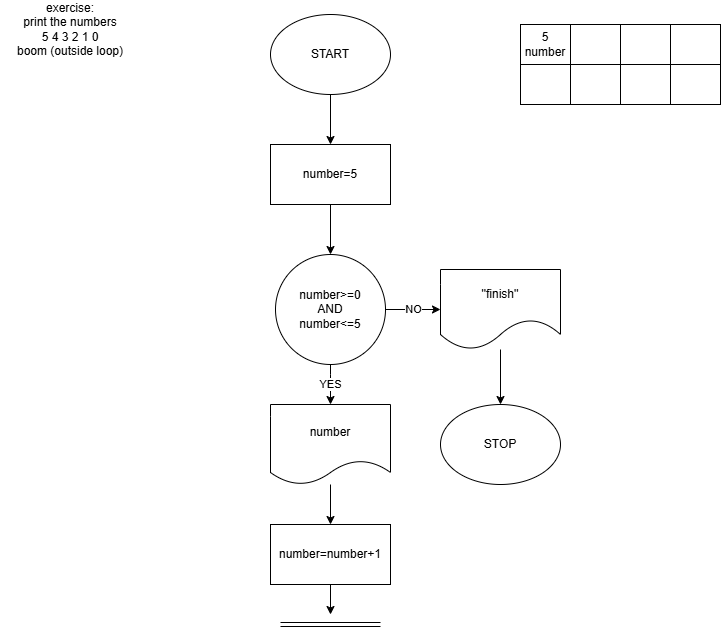

The diagram above was exported from draw.io. Its source (the exported page's mxGraphModel, read from the mxfile embedded in the PNG):
<mxGraphModel dx="1033" dy="562" grid="1" gridSize="10" guides="1" tooltips="1" connect="1" arrows="1" fold="1" page="1" pageScale="1" pageWidth="827" pageHeight="1169" math="0" shadow="0">
  <root>
    <mxCell id="0" />
    <mxCell id="1" parent="0" />
    <mxCell id="k0dueOkWAl11xoqb1AJZ-92" parent="1" style="text;html=1;whiteSpace=wrap;strokeColor=none;fillColor=none;align=center;verticalAlign=middle;rounded=0;" value="exercise:&lt;div&gt;print the numbers&lt;/div&gt;&lt;div&gt;5 4 3 2 1 0&lt;/div&gt;&lt;div&gt;boom (outside loop)&lt;/div&gt;" vertex="1">
      <mxGeometry height="30" width="140" x="60" y="30" as="geometry" />
    </mxCell>
    <mxCell id="k0dueOkWAl11xoqb1AJZ-103" edge="1" parent="1" source="k0dueOkWAl11xoqb1AJZ-93" style="edgeStyle=orthogonalEdgeStyle;rounded=0;orthogonalLoop=1;jettySize=auto;html=1;" target="k0dueOkWAl11xoqb1AJZ-102" value="">
      <mxGeometry relative="1" as="geometry" />
    </mxCell>
    <mxCell id="k0dueOkWAl11xoqb1AJZ-93" parent="1" style="ellipse;whiteSpace=wrap;html=1;" value="START" vertex="1">
      <mxGeometry height="80" width="120" x="330" y="30" as="geometry" />
    </mxCell>
    <mxCell id="k0dueOkWAl11xoqb1AJZ-94" parent="1" style="rounded=0;whiteSpace=wrap;html=1;" value="" vertex="1">
      <mxGeometry height="40" width="50" x="730" y="40" as="geometry" />
    </mxCell>
    <mxCell id="k0dueOkWAl11xoqb1AJZ-95" parent="1" style="rounded=0;whiteSpace=wrap;html=1;" value="" vertex="1">
      <mxGeometry height="40" width="50" x="680" y="40" as="geometry" />
    </mxCell>
    <mxCell id="k0dueOkWAl11xoqb1AJZ-96" parent="1" style="rounded=0;whiteSpace=wrap;html=1;" value="" vertex="1">
      <mxGeometry height="40" width="50" x="630" y="40" as="geometry" />
    </mxCell>
    <mxCell id="k0dueOkWAl11xoqb1AJZ-97" parent="1" style="rounded=0;whiteSpace=wrap;html=1;" value="5&lt;br&gt;&lt;div&gt;number&lt;/div&gt;" vertex="1">
      <mxGeometry height="40" width="50" x="580" y="40" as="geometry" />
    </mxCell>
    <mxCell id="k0dueOkWAl11xoqb1AJZ-98" parent="1" style="rounded=0;whiteSpace=wrap;html=1;" value="" vertex="1">
      <mxGeometry height="40" width="50" x="730" y="80" as="geometry" />
    </mxCell>
    <mxCell id="k0dueOkWAl11xoqb1AJZ-99" parent="1" style="rounded=0;whiteSpace=wrap;html=1;" value="" vertex="1">
      <mxGeometry height="40" width="50" x="680" y="80" as="geometry" />
    </mxCell>
    <mxCell id="k0dueOkWAl11xoqb1AJZ-100" parent="1" style="rounded=0;whiteSpace=wrap;html=1;" value="" vertex="1">
      <mxGeometry height="40" width="50" x="630" y="80" as="geometry" />
    </mxCell>
    <mxCell id="k0dueOkWAl11xoqb1AJZ-101" parent="1" style="rounded=0;whiteSpace=wrap;html=1;" value="" vertex="1">
      <mxGeometry height="40" width="50" x="580" y="80" as="geometry" />
    </mxCell>
    <mxCell id="k0dueOkWAl11xoqb1AJZ-105" edge="1" parent="1" source="k0dueOkWAl11xoqb1AJZ-102" style="edgeStyle=orthogonalEdgeStyle;rounded=0;orthogonalLoop=1;jettySize=auto;html=1;" target="k0dueOkWAl11xoqb1AJZ-104" value="">
      <mxGeometry relative="1" as="geometry" />
    </mxCell>
    <mxCell id="k0dueOkWAl11xoqb1AJZ-102" parent="1" style="rounded=0;whiteSpace=wrap;html=1;" value="number=5" vertex="1">
      <mxGeometry height="60" width="120" x="330" y="160" as="geometry" />
    </mxCell>
    <mxCell id="k0dueOkWAl11xoqb1AJZ-107" edge="1" parent="1" source="k0dueOkWAl11xoqb1AJZ-104" style="edgeStyle=orthogonalEdgeStyle;rounded=0;orthogonalLoop=1;jettySize=auto;html=1;" target="k0dueOkWAl11xoqb1AJZ-106" value="YES">
      <mxGeometry relative="1" as="geometry">
        <Array as="points">
          <mxPoint x="390" y="390" />
          <mxPoint x="390" y="390" />
        </Array>
      </mxGeometry>
    </mxCell>
    <mxCell id="k0dueOkWAl11xoqb1AJZ-109" edge="1" parent="1" source="k0dueOkWAl11xoqb1AJZ-104" style="edgeStyle=orthogonalEdgeStyle;rounded=0;orthogonalLoop=1;jettySize=auto;html=1;" target="k0dueOkWAl11xoqb1AJZ-108" value="NO">
      <mxGeometry relative="1" as="geometry" />
    </mxCell>
    <mxCell id="k0dueOkWAl11xoqb1AJZ-104" parent="1" style="ellipse;whiteSpace=wrap;html=1;aspect=fixed;" value="number&amp;gt;=0&lt;div&gt;AND&lt;/div&gt;&lt;div&gt;number&amp;lt;=5&lt;/div&gt;" vertex="1">
      <mxGeometry height="110" width="110" x="335" y="270" as="geometry" />
    </mxCell>
    <mxCell id="k0dueOkWAl11xoqb1AJZ-113" edge="1" parent="1" source="k0dueOkWAl11xoqb1AJZ-106" style="edgeStyle=orthogonalEdgeStyle;rounded=0;orthogonalLoop=1;jettySize=auto;html=1;" target="k0dueOkWAl11xoqb1AJZ-112" value="">
      <mxGeometry relative="1" as="geometry" />
    </mxCell>
    <mxCell id="k0dueOkWAl11xoqb1AJZ-106" parent="1" style="shape=document;whiteSpace=wrap;html=1;boundedLbl=1;" value="number" vertex="1">
      <mxGeometry height="80" width="120" x="330" y="420" as="geometry" />
    </mxCell>
    <mxCell id="k0dueOkWAl11xoqb1AJZ-111" edge="1" parent="1" source="k0dueOkWAl11xoqb1AJZ-108" style="edgeStyle=orthogonalEdgeStyle;rounded=0;orthogonalLoop=1;jettySize=auto;html=1;" target="k0dueOkWAl11xoqb1AJZ-110" value="">
      <mxGeometry relative="1" as="geometry" />
    </mxCell>
    <mxCell id="k0dueOkWAl11xoqb1AJZ-108" parent="1" style="shape=document;whiteSpace=wrap;html=1;boundedLbl=1;size=0.375;" value="''finish''" vertex="1">
      <mxGeometry height="80" width="120" x="500" y="285" as="geometry" />
    </mxCell>
    <mxCell id="k0dueOkWAl11xoqb1AJZ-110" parent="1" style="ellipse;whiteSpace=wrap;html=1;" value="STOP" vertex="1">
      <mxGeometry height="80" width="120" x="500" y="420" as="geometry" />
    </mxCell>
    <mxCell id="k0dueOkWAl11xoqb1AJZ-115" edge="1" parent="1" source="k0dueOkWAl11xoqb1AJZ-112" style="edgeStyle=orthogonalEdgeStyle;rounded=0;orthogonalLoop=1;jettySize=auto;html=1;">
      <mxGeometry relative="1" as="geometry">
        <mxPoint x="390" y="630" as="targetPoint" />
      </mxGeometry>
    </mxCell>
    <mxCell id="k0dueOkWAl11xoqb1AJZ-112" parent="1" style="whiteSpace=wrap;html=1;" value="number=number+1" vertex="1">
      <mxGeometry height="60" width="120" x="330" y="540" as="geometry" />
    </mxCell>
    <mxCell id="k0dueOkWAl11xoqb1AJZ-114" edge="1" parent="1" style="shape=link;html=1;rounded=0;" value="">
      <mxGeometry relative="1" width="100" as="geometry">
        <mxPoint x="340" y="640" as="sourcePoint" />
        <mxPoint x="440" y="640" as="targetPoint" />
      </mxGeometry>
    </mxCell>
  </root>
</mxGraphModel>